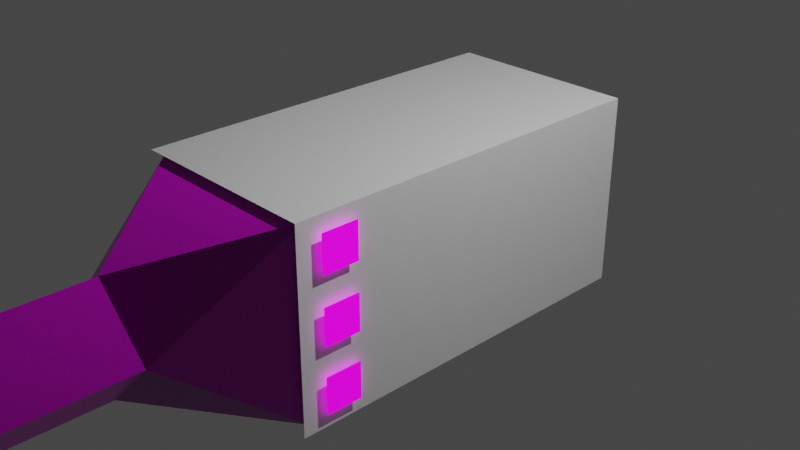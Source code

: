 # Source: player_gun.blend  (saved by Blender 2.90.8; exported with 4.5.12 LTS)
import bpy
from mathutils import Matrix  # noqa: F401  (used for matrix-valued properties, if any)

bpy.ops.wm.read_factory_settings(use_empty=True)
scene = bpy.context.scene
scene.name = 'Scene'

# ---- collections
col_collection = bpy.data.collections.new('Collection'); scene.collection.children.link(col_collection)

# ---- images (referenced by path relative to the original .blend; pixels are not part of the script)
import os
ASSET_DIR = os.environ.get("B2B_ASSET_DIR", "")  # directory of the original .blend (textures are referenced by path, not embedded)
HERE = os.path.dirname(os.path.abspath(__file__))  # packed textures are extracted next to this script under _unpacked/

def load_image(name, relpath, width, height, colorspace="sRGB"):
    """Load a texture the original file referenced (path relative to the .blend, or extracted next to this script)."""
    p = next((c for c in (os.path.join(HERE, relpath), os.path.join(ASSET_DIR, relpath)) if relpath and os.path.exists(c)), "")
    if p:
        img = bpy.data.images.load(p, check_existing=True)
        img.name = name
    else:  # same state as the original file: an image datablock whose file is absent (Cycles renders it pink)
        img = bpy.data.images.new(name, width, height)
        img.source = "FILE"
        img.filepath = "//" + (relpath or name)
    img.colorspace_settings.name = colorspace
    return img
img_player_gun_png = load_image('player_gun.png', 'player_gun.png', 1024, 1024, 'sRGB')
img_player_gun_normal_png = load_image('player_gun_normal.png', 'player_gun_normal.png', 1024, 1024, 'sRGB')
img_key2_png = load_image('key2.png', 'key2.png', 1024, 1024, 'sRGB')
img_key1_png = load_image('key1.png', 'key1.png', 1024, 1024, 'sRGB')
img_key0_png = load_image('key0.png', 'key0.png', 1024, 1024, 'sRGB')

# ---- materials (node trees are filled in below, after node groups)
mat_material = bpy.data.materials.new('Material')
mat_material.alpha_threshold = 0.0
mat_material.use_transparent_shadow = False
mat_material.line_color = (0.0, 0.0, 0.0, 1.0)
mat_hologram = bpy.data.materials.new('Hologram')
mat_hologram.use_transparent_shadow = False
mat_key2 = bpy.data.materials.new('Key2')
mat_key2.use_transparent_shadow = False
mat_key0 = bpy.data.materials.new('Key0')
mat_key0.use_transparent_shadow = False
mat_key1 = bpy.data.materials.new('Key1')
mat_key1.use_transparent_shadow = False

# ---- material node trees
mat_material.use_nodes = True; mat_material.node_tree.nodes.clear()
_N = mat_material.node_tree.nodes; _L = mat_material.node_tree.links
n0 = _N.new('ShaderNodeOutputMaterial'); n0.name = 'Material Output'; n0.location = (300, 300)
n1 = _N.new('ShaderNodeBsdfPrincipled'); n1.name = 'Principled BSDF'; n1.location = (10, 300)
n1.distribution = 'GGX'
n1.subsurface_method = 'BURLEY'
n1.inputs[2].default_value = 0.4
n1.inputs[3].default_value = 1.45
n1.inputs[27].default_value = (0.0, 0.0, 0.0, 1.0)
n1.inputs[28].default_value = 1.0
n2 = _N.new('ShaderNodeTexImage'); n2.name = 'Image Texture'; n2.location = (-280, 280)
n2.image = img_player_gun_png
n3 = _N.new('ShaderNodeNormalMap'); n3.name = 'Normal Map'; n3.location = (-190, -100)
n3.uv_map = 'UVMap'
n4 = _N.new('ShaderNodeTexImage'); n4.name = 'Image Texture.001'; n4.location = (-480, -140)
n4.image = img_player_gun_normal_png
_L.new(n1.outputs[0], n0.inputs[0])
_L.new(n2.outputs[0], n1.inputs[0])
_L.new(n3.outputs[0], n1.inputs[5])
_L.new(n4.outputs[0], n3.inputs[1])
n0.is_active_output = True
mat_hologram.use_nodes = True; mat_hologram.node_tree.nodes.clear()
_N = mat_hologram.node_tree.nodes; _L = mat_hologram.node_tree.links
n0 = _N.new('ShaderNodeBsdfPrincipled'); n0.name = 'Principled BSDF'; n0.location = (10, 300)
n0.distribution = 'GGX'
n0.subsurface_method = 'BURLEY'
n0.inputs[3].default_value = 1.45
n0.inputs[27].default_value = (0.0, 0.0, 0.0, 1.0)
n0.inputs[28].default_value = 1.0
n1 = _N.new('ShaderNodeOutputMaterial'); n1.name = 'Material Output'; n1.location = (300, 300)
_L.new(n0.outputs[0], n1.inputs[0])
n1.is_active_output = True
mat_key2.use_nodes = True; mat_key2.node_tree.nodes.clear()
_N = mat_key2.node_tree.nodes; _L = mat_key2.node_tree.links
n0 = _N.new('ShaderNodeOutputMaterial'); n0.name = 'Material Output'; n0.location = (300, 300)
n1 = _N.new('ShaderNodeBsdfPrincipled'); n1.name = 'Principled BSDF'; n1.location = (10, 300)
n1.distribution = 'GGX'
n1.subsurface_method = 'BURLEY'
n1.inputs[3].default_value = 1.45
n1.inputs[28].default_value = 1.0
n2 = _N.new('ShaderNodeTexImage'); n2.name = 'Image Texture'; n2.location = (-280, 280)
n2.image = img_key2_png
n3 = _N.new('ShaderNodeTexImage'); n3.name = 'Image Texture.001'; n3.location = (-280, -60)
n3.image = img_key2_png
n4 = _N.new('ShaderNodeTexImage'); n4.name = 'Image Texture.002'; n4.location = (-280, -60)
n4.image = img_key1_png
_L.new(n1.outputs[0], n0.inputs[0])
_L.new(n2.outputs[0], n1.inputs[0])
_L.new(n3.outputs[0], n1.inputs[27])
_L.new(n4.outputs[1], n1.inputs[4])
n0.is_active_output = True
mat_key0.use_nodes = True; mat_key0.node_tree.nodes.clear()
_N = mat_key0.node_tree.nodes; _L = mat_key0.node_tree.links
n0 = _N.new('ShaderNodeOutputMaterial'); n0.name = 'Material Output'; n0.location = (300, 300)
n1 = _N.new('ShaderNodeBsdfPrincipled'); n1.name = 'Principled BSDF'; n1.location = (10, 300)
n1.distribution = 'GGX'
n1.subsurface_method = 'BURLEY'
n1.inputs[3].default_value = 1.45
n1.inputs[28].default_value = 1.0
n2 = _N.new('ShaderNodeTexImage'); n2.name = 'Image Texture'; n2.location = (-280, 280)
n2.image = img_key0_png
n3 = _N.new('ShaderNodeTexImage'); n3.name = 'Image Texture.001'; n3.location = (-280, -60)
n3.image = img_key0_png
n4 = _N.new('ShaderNodeTexImage'); n4.name = 'Image Texture.002'; n4.location = (-280, -60)
n4.image = img_key1_png
_L.new(n1.outputs[0], n0.inputs[0])
_L.new(n2.outputs[0], n1.inputs[0])
_L.new(n3.outputs[0], n1.inputs[27])
_L.new(n4.outputs[1], n1.inputs[4])
n0.is_active_output = True
mat_key1.use_nodes = True; mat_key1.node_tree.nodes.clear()
_N = mat_key1.node_tree.nodes; _L = mat_key1.node_tree.links
n0 = _N.new('ShaderNodeOutputMaterial'); n0.name = 'Material Output'; n0.location = (300, 300)
n1 = _N.new('ShaderNodeBsdfPrincipled'); n1.name = 'Principled BSDF'; n1.location = (10, 300)
n1.distribution = 'GGX'
n1.subsurface_method = 'BURLEY'
n1.inputs[3].default_value = 1.45
n1.inputs[28].default_value = 1.0
n2 = _N.new('ShaderNodeTexImage'); n2.name = 'Image Texture'; n2.location = (-280, 280)
n2.image = img_key1_png
n3 = _N.new('ShaderNodeTexImage'); n3.name = 'Image Texture.001'; n3.location = (-280, -60)
n3.image = img_key1_png
n4 = _N.new('ShaderNodeTexImage'); n4.name = 'Image Texture.002'; n4.location = (-280, -60)
n4.image = img_key1_png
_L.new(n1.outputs[0], n0.inputs[0])
_L.new(n2.outputs[0], n1.inputs[0])
_L.new(n3.outputs[0], n1.inputs[27])
_L.new(n4.outputs[1], n1.inputs[4])
n0.is_active_output = True

# ---- world
world_world = bpy.data.worlds.new('World'); scene.world = world_world
world_world.use_nodes = True; world_world.node_tree.nodes.clear()
_N = world_world.node_tree.nodes; _L = world_world.node_tree.links
n0 = _N.new('ShaderNodeOutputWorld'); n0.name = 'World Output'; n0.location = (300, 300)
n1 = _N.new('ShaderNodeBackground'); n1.name = 'Background'; n1.location = (10, 300)
n1.inputs[0].default_value = (0.05088, 0.05088, 0.05088, 1.0)
_L.new(n1.outputs[0], n0.inputs[0])
n0.is_active_output = True
world_world.color = (0.05088, 0.05088, 0.05088)
world_world.use_sun_shadow = False
world_world.sun_shadow_jitter_overblur = 0.0

# ---- cameras
cam_camera = bpy.data.cameras.new('Camera')
cam_camera.clip_end = 100.0
cam_camera.ortho_scale = 7.314

# ---- lights
light_light = bpy.data.lights.new('Light', 'POINT')
light_light.transmission_factor = 0.0
light_light.energy = 1000.0
light_light.shadow_soft_size = 0.1
light_light.shadow_maximum_resolution = 0.006
light_light.use_absolute_resolution = True

# ---- meshes
me_cube = bpy.data.meshes.new('Cube')
me_cube.from_pydata([(1.0, 1.0, 1.0), (1.0, 1.0, -1.0), (1.0, -1.0, 1.0), (1.0, -1.0, -1.0), (-1.0, 1.0, 1.0), (-1.0, 1.0, -1.0), (-1.0, -1.0, 1.0), (-1.0, -1.0, -1.0), (-0.6049, -1.659, 0.0), (0.0, -1.659, 0.6049), (0.6049, -1.659, 0.0), (0.0, -1.659, -0.6049), (-0.6049, -2.989, 0.0), (0.0, -2.989, 0.6049), (0.6049, -2.989, 0.0), (0.0, -2.989, -0.6049)], [], [(0, 4, 6, 2), (7, 3, 11, 8), (7, 6, 4, 5), (5, 1, 3, 7), (1, 0, 2, 3), (5, 4, 0, 1), (8, 11, 15, 12), (2, 6, 9, 10), (3, 2, 10, 11), (6, 7, 8, 9), (15, 14, 13, 12), (11, 10, 14, 15), (10, 9, 13, 14), (9, 8, 12, 13)])
_uv = me_cube.uv_layers.new(name='UVMap')
_uv.uv.foreach_set('vector', [0.6667, 0.666, 0.3333, 0.666, 0.3333, 0.3321, 0.6667, 0.3321, 1.0, 0.554, 0.6667, 0.554, 0.8333, 0.444, 0.9341, 0.444, 0.6663, 0.3337, 0.6663, 0.0003186, 1.0, 0.0003185, 1.0, 0.3337, 1.0, 0.5543, 1.0, 0.8876, 0.6663, 0.8876, 0.6663, 0.5543, 0.3337, 0.3324, 0.3337, 0.6657, -0.0003183, 0.6657, -0.0003184, 0.3324, 0.3333, 1.0, 3.974e-08, 1.0, 0.0, 0.666, 0.3333, 0.666, 0.3333, 0.666, 0.4341, 0.666, 0.4341, 0.8881, 0.3333, 0.8881, 0.6667, 0.3321, 0.3333, 0.3321, 0.5, 0.2221, 0.6008, 0.2221, 0.3333, 0.3321, 0.0, 0.3321, 0.1667, 0.2221, 0.2675, 0.2221, 0.6667, 0.334, 1.0, 0.334, 0.8333, 0.444, 0.7325, 0.444, 0.5767, 0.8089, 0.4341, 0.8089, 0.4341, 0.666, 0.5767, 0.666, 0.2675, 0.2221, 0.1667, 0.2221, 0.1667, 3.981e-08, 0.2675, 0.0, 0.6008, 0.2221, 0.5, 0.2221, 0.5, 0.0, 0.6008, 0.0, 0.5, 0.2221, 0.3992, 0.2221, 0.3992, 0.0, 0.5, 0.0])
me_cube.materials.append(mat_material)
me_cube.use_remesh_preserve_volume = False
me_cube.use_remesh_preserve_attributes = False
me_cube.use_mirror_vertex_groups = False
me_cube.update()
me_cube_001 = bpy.data.meshes.new('Cube.001')
me_cube_001.from_pydata([(1.036, 1.054, 1.036), (1.036, 1.054, -1.072), (1.036, -1.054, 1.036), (1.036, -1.054, -1.072), (-1.072, 1.054, 1.036), (-1.072, -1.054, 1.036)], [], [(0, 4, 5, 2), (1, 0, 2, 3)])
me_cube_001.polygons.foreach_set('material_index', [1, 1])
_uv = me_cube_001.uv_layers.new(name='UVMap')
_uv.uv.foreach_set('vector', [1.0, 1.0, 1.131e-07, 1.0, 0.0, 0.5, 1.0, 0.5, 1.0, 0.5, 2.827e-07, 0.5, 0.0, 1.414e-07, 1.0, 0.0])
me_cube_001.materials.append(mat_material)
me_cube_001.materials.append(mat_hologram)
me_cube_001.use_remesh_preserve_volume = False
me_cube_001.use_remesh_preserve_attributes = False
me_cube_001.use_mirror_vertex_groups = False
me_cube_001.update()
me_plane = bpy.data.meshes.new('Plane')
me_plane.from_pydata([(-1.0, -1.0, 0.0), (1.0, -1.0, 0.0), (-1.0, 1.0, 0.0), (1.0, 1.0, 0.0)], [], [(0, 1, 3, 2)])
_uv = me_plane.uv_layers.new(name='UVMap')
_uv.uv.foreach_set('vector', [0.0, 0.0, 1.0, 0.0, 1.0, 1.0, 0.0, 1.0])
me_plane.materials.append(mat_key2)
me_plane.use_remesh_fix_poles = True
me_plane.use_remesh_preserve_attributes = False
me_plane.use_mirror_vertex_groups = False
me_plane.update()
me_plane_001 = bpy.data.meshes.new('Plane.001')
me_plane_001.from_pydata([(-1.0, -1.0, 0.0), (1.0, -1.0, 0.0), (-1.0, 1.0, 0.0), (1.0, 1.0, 0.0)], [], [(0, 1, 3, 2)])
_uv = me_plane_001.uv_layers.new(name='UVMap')
_uv.uv.foreach_set('vector', [0.0, 0.0, 1.0, 0.0, 1.0, 1.0, 0.0, 1.0])
me_plane_001.materials.append(mat_key0)
me_plane_001.use_remesh_fix_poles = True
me_plane_001.use_remesh_preserve_attributes = False
me_plane_001.use_mirror_vertex_groups = False
me_plane_001.update()
me_plane_002 = bpy.data.meshes.new('Plane.002')
me_plane_002.from_pydata([(-1.0, -1.0, 0.0), (1.0, -1.0, 0.0), (-1.0, 1.0, 0.0), (1.0, 1.0, 0.0)], [], [(0, 1, 3, 2)])
_uv = me_plane_002.uv_layers.new(name='UVMap')
_uv.uv.foreach_set('vector', [0.0, 0.0, 1.0, 0.0, 1.0, 1.0, 0.0, 1.0])
me_plane_002.materials.append(mat_key1)
me_plane_002.use_remesh_fix_poles = True
me_plane_002.use_remesh_preserve_attributes = False
me_plane_002.use_mirror_vertex_groups = False
me_plane_002.update()

# ---- objects
ob_cube = bpy.data.objects.new('Cube', me_cube)
ob_light = bpy.data.objects.new('Light', light_light)
ob_camera = bpy.data.objects.new('Camera', cam_camera)
ob_cube_001 = bpy.data.objects.new('Cube.001', me_cube_001)
ob_key2 = bpy.data.objects.new('Key2', me_plane)
ob_key0 = bpy.data.objects.new('Key0', me_plane_001)
ob_key1 = bpy.data.objects.new('Key1', me_plane_002)

# ---- transforms, parenting, visibility, modifiers, constraints
ob_cube.location = (0.0, 0.0, 0.0)
ob_cube.scale = (1.0, 2.007, 1.0)
ob_cube.lock_rotations_4d = False
ob_cube.empty_display_type = 'ARROWS'
ob_cube.lineart.crease_threshold = 0.0
ob_light.location = (4.076, 1.005, 5.904)
ob_light.rotation_euler = (0.6503, 0.05522, 1.866)
ob_light.lock_rotations_4d = False
ob_light.empty_display_type = 'ARROWS'
ob_light.color = (0.0, 0.0, 0.0, 0.0)
ob_light.lineart.crease_threshold = 0.0
ob_camera.location = (7.359, -6.926, 4.958)
ob_camera.rotation_euler = (1.109, 0.0, 0.8149)
ob_camera.lock_rotations_4d = False
ob_camera.empty_display_type = 'ARROWS'
ob_camera.color = (0.0, 0.0, 0.0, 0.0)
ob_camera.display_type = 'WIRE'
ob_camera.lineart.crease_threshold = 0.0
ob_cube_001.location = (0.0, 0.0, 0.0)
ob_cube_001.scale = (1.0, 2.007, 1.0)
ob_cube_001.lock_rotations_4d = False
ob_cube_001.empty_display_type = 'ARROWS'
ob_cube_001.lineart.crease_threshold = 0.0
ob_key2.location = (1.1, -1.7, -0.7)
ob_key2.rotation_euler = (3.423e-08, 1.571, 0.0)
ob_key2.scale = (0.198, 0.198, 0.198)
ob_key2.lineart.crease_threshold = 0.0
ob_key0.location = (1.1, -1.7, 0.7)
ob_key0.rotation_euler = (3.423e-08, 1.571, 0.0)
ob_key0.scale = (0.198, 0.198, 0.198)
ob_key0.lineart.crease_threshold = 0.0
ob_key1.location = (1.1, -1.7, 5.96e-08)
ob_key1.rotation_euler = (3.423e-08, 1.571, 0.0)
ob_key1.scale = (0.198, 0.198, 0.198)
ob_key1.lineart.crease_threshold = 0.0

# ---- collection membership
col_collection.objects.link(ob_cube)
col_collection.objects.link(ob_light)
col_collection.objects.link(ob_camera)
col_collection.objects.link(ob_cube_001)
col_collection.objects.link(ob_key2)
col_collection.objects.link(ob_key0)
col_collection.objects.link(ob_key1)

# ---- scene / render settings (as saved in the file)
scene.camera = ob_camera
scene.frame_start = 1; scene.frame_end = 250; scene.frame_set(1)
scene.render.engine = 'BLENDER_EEVEE_NEXT'
scene.cycles.use_denoising = False
scene.cycles.samples = 128
scene.cycles.sampling_pattern = 'TABULATED_SOBOL'
scene.cycles.use_adaptive_sampling = False
scene.cycles.use_light_tree = False
scene.view_settings.view_transform = 'Filmic'
bpy.context.view_layer.update()
